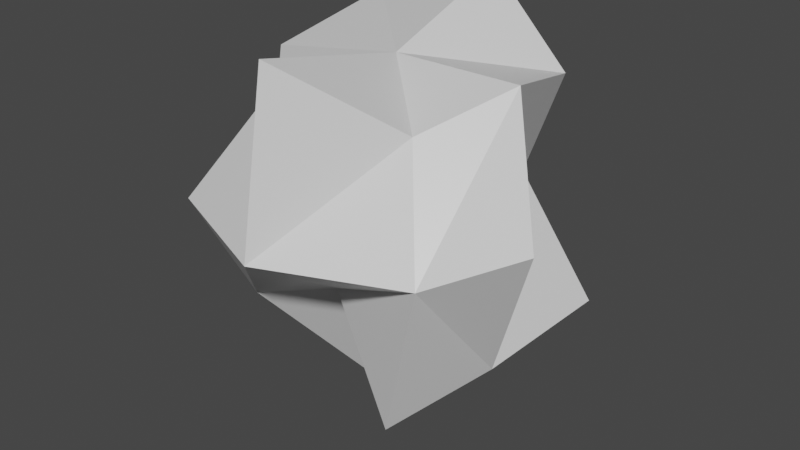 # Source: debris.blend  (saved by Blender 2.80.75; exported with 4.5.12 LTS)
import bpy
from mathutils import Matrix  # noqa: F401  (used for matrix-valued properties, if any)

bpy.ops.wm.read_factory_settings(use_empty=True)
scene = bpy.context.scene
scene.name = 'Scene'

# ---- collections
col_collection = bpy.data.collections.new('Collection'); scene.collection.children.link(col_collection)

# ---- materials (node trees are filled in below, after node groups)
mat_material = bpy.data.materials.new('Material')
mat_material.alpha_threshold = 0.0
mat_material.use_transparent_shadow = False
mat_material.line_color = (0.0, 0.0, 0.0, 1.0)

# ---- material node trees
mat_material.use_nodes = True; mat_material.node_tree.nodes.clear()
_N = mat_material.node_tree.nodes; _L = mat_material.node_tree.links
n0 = _N.new('ShaderNodeOutputMaterial'); n0.name = 'Material Output'; n0.location = (300, 300)
n1 = _N.new('ShaderNodeBsdfPrincipled'); n1.name = 'Principled BSDF'; n1.location = (10, 300)
n1.distribution = 'GGX'
n1.subsurface_method = 'BURLEY'
n1.inputs[2].default_value = 0.4
n1.inputs[3].default_value = 1.45
n1.inputs[27].default_value = (0.0, 0.0, 0.0, 1.0)
n1.inputs[28].default_value = 1.0
_L.new(n1.outputs[0], n0.inputs[0])
n0.is_active_output = True

# ---- world
world_world = bpy.data.worlds.new('World'); scene.world = world_world
world_world.use_nodes = True; world_world.node_tree.nodes.clear()
_N = world_world.node_tree.nodes; _L = world_world.node_tree.links
n0 = _N.new('ShaderNodeOutputWorld'); n0.name = 'World Output'; n0.location = (300, 300)
n1 = _N.new('ShaderNodeBackground'); n1.name = 'Background'; n1.location = (10, 300)
n1.inputs[0].default_value = (0.05088, 0.05088, 0.05088, 1.0)
_L.new(n1.outputs[0], n0.inputs[0])
n0.is_active_output = True
world_world.color = (0.05088, 0.05088, 0.05088)
world_world.use_sun_shadow = False
world_world.sun_shadow_jitter_overblur = 0.0

# ---- meshes
me_cube = bpy.data.meshes.new('Cube')
me_cube.from_pydata([(0.6451, 0.6451, 0.6349), (0.8178, 0.8178, -0.8178), (0.4844, -0.4732, 0.5732), (0.708, -0.9496, -0.7984), (-0.8178, 0.8178, 0.8178), (-0.9171, 0.5185, -0.8706), (-0.4092, -0.4981, 0.6615), (-0.5976, -0.5743, -0.6653), (-0.7141, -0.05604, -0.7817), (0.7941, -0.01788, 0.7839), (-0.8484, -0.04207, 0.658), (0.7176, -0.04207, -0.9081), (-0.01788, 0.7941, -0.84), (0.0, -1.002, 1.002), (-0.04315, -0.4808, -0.4733), (-0.08968, 0.9786, 1.046), (0.0, 0.0, -1.416), (-0.04315, 0.03174, 0.7641), (0.4694, 0.5443, 0.03928), (-0.8298, -0.8298, -0.02805), (0.7941, -0.8298, -0.02805), (-0.5557, 0.5443, 0.03928), (1.095, -0.2791, 0.03517), (-0.768, 0.03174, 0.03928), (-0.1486, 0.6187, 0.0999), (-0.01788, -1.166, -0.02805)], [], [(17, 6, 13), (25, 6, 19), (23, 4, 21), (11, 14, 16), (9, 20, 22), (24, 0, 18), (18, 9, 22), (1, 16, 12), (6, 23, 19), (4, 17, 15), (0, 17, 9), (12, 8, 5), (4, 24, 21), (16, 7, 8), (2, 25, 20), (17, 2, 9), (20, 14, 3), (21, 12, 5), (7, 23, 8), (18, 11, 1), (12, 18, 1), (11, 20, 3), (8, 21, 5), (25, 7, 14), (17, 10, 6), (25, 13, 6), (23, 10, 4), (11, 3, 14), (9, 2, 20), (24, 15, 0), (18, 0, 9), (1, 11, 16), (6, 10, 23), (4, 10, 17), (0, 15, 17), (12, 16, 8), (4, 15, 24), (16, 14, 7), (2, 13, 25), (17, 13, 2), (20, 25, 14), (21, 24, 12), (7, 19, 23), (18, 22, 11), (12, 24, 18), (11, 22, 20), (8, 23, 21), (25, 19, 7)])
_uv = me_cube.uv_layers.new(name='UVMap')
_uv.uv.foreach_set('vector', [0.5, 0.125, 0.625, 0.25, 0.5, 0.25, 0.5, 0.375, 0.625, 0.5, 0.5, 0.5, 0.5, 0.625, 0.625, 0.75, 0.5, 0.75, 0.625, 0.875, 0.5, 1.0, 0.5, 0.875, 0.375, 0.625, 0.25, 0.75, 0.25, 0.625, 0.75, 0.625, 0.875, 0.75, 0.75, 0.75, 0.25, 0.5, 0.375, 0.625, 0.25, 0.625, 0.625, 0.75, 0.5, 0.875, 0.5, 0.75, 0.625, 0.5, 0.5, 0.625, 0.5, 0.5, 0.625, 0.0, 0.5, 0.125, 0.5, 0.0, 0.375, 0.0, 0.5, 0.125, 0.375, 0.125, 0.5, 0.75, 0.375, 0.875, 0.375, 0.75, 0.875, 0.5, 0.75, 0.625, 0.75, 0.5, 0.5, 0.875, 0.375, 1.0, 0.375, 0.875, 0.625, 0.25, 0.5, 0.375, 0.5, 0.25, 0.5, 0.125, 0.375, 0.25, 0.375, 0.125, 0.5, 0.25, 0.375, 0.375, 0.375, 0.25, 0.75, 0.5, 0.625, 0.625, 0.625, 0.5, 0.375, 0.5, 0.5, 0.625, 0.375, 0.625, 0.25, 0.5, 0.125, 0.625, 0.125, 0.5, 0.625, 0.625, 0.75, 0.75, 0.625, 0.75, 0.125, 0.625, 0.25, 0.75, 0.125, 0.75, 0.375, 0.625, 0.5, 0.75, 0.375, 0.75, 0.5, 0.375, 0.375, 0.5, 0.375, 0.375, 0.5, 0.125, 0.625, 0.125, 0.625, 0.25, 0.5, 0.375, 0.625, 0.375, 0.625, 0.5, 0.5, 0.625, 0.625, 0.625, 0.625, 0.75, 0.625, 0.875, 0.625, 1.0, 0.5, 1.0, 0.375, 0.625, 0.375, 0.75, 0.25, 0.75, 0.75, 0.625, 0.875, 0.625, 0.875, 0.75, 0.25, 0.5, 0.375, 0.5, 0.375, 0.625, 0.625, 0.75, 0.625, 0.875, 0.5, 0.875, 0.625, 0.5, 0.625, 0.625, 0.5, 0.625, 0.625, 0.0, 0.625, 0.125, 0.5, 0.125, 0.375, 0.0, 0.5, 0.0, 0.5, 0.125, 0.5, 0.75, 0.5, 0.875, 0.375, 0.875, 0.875, 0.5, 0.875, 0.625, 0.75, 0.625, 0.5, 0.875, 0.5, 1.0, 0.375, 1.0, 0.625, 0.25, 0.625, 0.375, 0.5, 0.375, 0.5, 0.125, 0.5, 0.25, 0.375, 0.25, 0.5, 0.25, 0.5, 0.375, 0.375, 0.375, 0.75, 0.5, 0.75, 0.625, 0.625, 0.625, 0.375, 0.5, 0.5, 0.5, 0.5, 0.625, 0.25, 0.5, 0.25, 0.625, 0.125, 0.625, 0.625, 0.625, 0.75, 0.625, 0.75, 0.75, 0.125, 0.625, 0.25, 0.625, 0.25, 0.75, 0.375, 0.625, 0.5, 0.625, 0.5, 0.75, 0.5, 0.375, 0.5, 0.5, 0.375, 0.5])
me_cube.materials.append(mat_material)
me_cube.use_remesh_preserve_volume = False
me_cube.use_remesh_preserve_attributes = False
me_cube.use_mirror_vertex_groups = False
me_cube.update()

# ---- objects
ob_debris = bpy.data.objects.new('debris', me_cube)

# ---- transforms, parenting, visibility, modifiers, constraints
ob_debris.location = (0.0, 0.0, 0.0)
ob_debris.lock_rotations_4d = False
ob_debris.empty_display_type = 'ARROWS'
ob_debris.lineart.crease_threshold = 0.0

# ---- collection membership
col_collection.objects.link(ob_debris)

# ---- scene / render settings (as saved in the file)
scene.frame_start = 1; scene.frame_end = 250; scene.frame_set(1)
scene.render.engine = 'BLENDER_EEVEE_NEXT'
scene.cycles.use_denoising = False
scene.cycles.samples = 128
scene.cycles.sampling_pattern = 'TABULATED_SOBOL'
scene.cycles.use_adaptive_sampling = False
scene.cycles.use_light_tree = False
scene.view_settings.view_transform = 'Filmic'
bpy.context.view_layer.update()

# ---- added for rendering (the .blend has no active camera and no usable light): camera, sun
cam_auto = bpy.data.cameras.new('AutoCamera')
cam_auto.lens = 50.0
cam_auto.sensor_width = 36.0
cam_auto.clip_end = 1000.0
ob_auto_camera = bpy.data.objects.new('AutoCamera', cam_auto)
scene.collection.objects.link(ob_auto_camera)
ob_auto_camera.location = (3.63788, -4.35254, 2.65416)
ob_auto_camera.rotation_euler = (1.09748, -7.21219e-08, 0.694738)
scene.camera = ob_auto_camera
light_auto_sun = bpy.data.lights.new('AutoSun', 'SUN')
light_auto_sun.energy = 3.0
light_auto_sun.angle = 0.0523599
ob_auto_sun = bpy.data.objects.new('AutoSun', light_auto_sun)
scene.collection.objects.link(ob_auto_sun)
ob_auto_sun.rotation_euler = (0.872665, 0.174533, 0.523599)
bpy.context.view_layer.update()

